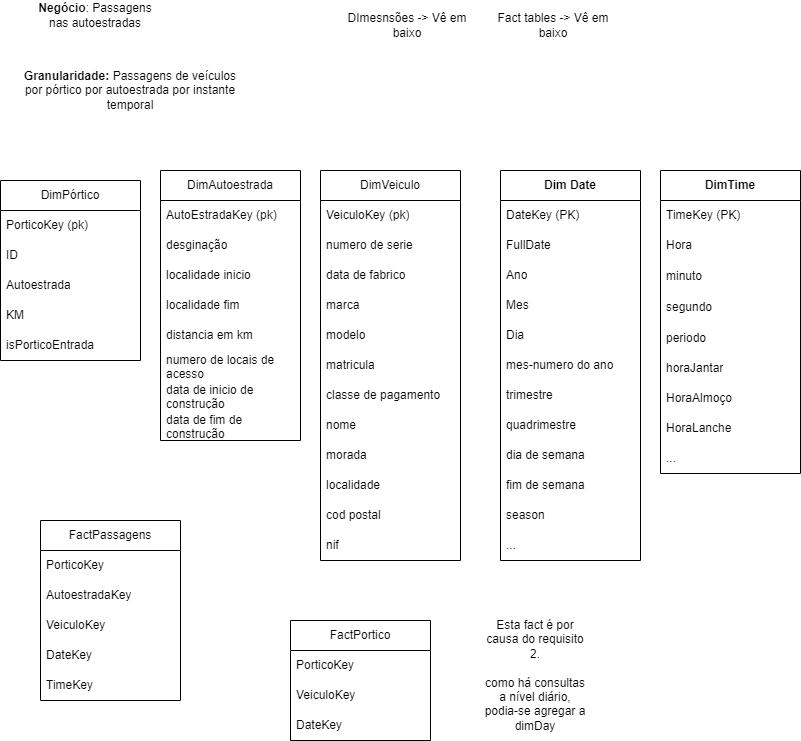

The diagram above was exported from draw.io. Its source (the exported page's mxGraphModel, read from the mxfile embedded in the PNG):
<mxGraphModel dx="1050" dy="629" grid="1" gridSize="10" guides="1" tooltips="1" connect="1" arrows="1" fold="1" page="1" pageScale="1" pageWidth="827" pageHeight="1169" math="0" shadow="0">
  <root>
    <mxCell id="0" />
    <mxCell id="1" parent="0" />
    <mxCell id="mATGZqGV7fMFo_Y627aW-1" value="&lt;b&gt;Negócio&lt;/b&gt;: Passagens nas autoestradas" style="text;html=1;strokeColor=none;fillColor=none;align=center;verticalAlign=middle;whiteSpace=wrap;rounded=0;" vertex="1" parent="1">
      <mxGeometry x="40" y="40" width="130" height="30" as="geometry" />
    </mxCell>
    <mxCell id="mATGZqGV7fMFo_Y627aW-2" value="DImesnsões -&amp;gt; Vê em baixo" style="text;html=1;strokeColor=none;fillColor=none;align=center;verticalAlign=middle;whiteSpace=wrap;rounded=0;" vertex="1" parent="1">
      <mxGeometry x="354" y="50" width="126" height="30" as="geometry" />
    </mxCell>
    <mxCell id="mATGZqGV7fMFo_Y627aW-3" value="Fact tables -&amp;gt; Vê em baixo" style="text;html=1;strokeColor=none;fillColor=none;align=center;verticalAlign=middle;whiteSpace=wrap;rounded=0;" vertex="1" parent="1">
      <mxGeometry x="500" y="50" width="126" height="30" as="geometry" />
    </mxCell>
    <mxCell id="mATGZqGV7fMFo_Y627aW-4" value="&lt;b&gt;Granularidade: &lt;/b&gt;Passagens de veículos por pórtico por autoestrada por instante temporal" style="text;html=1;strokeColor=none;fillColor=none;align=center;verticalAlign=middle;whiteSpace=wrap;rounded=0;" vertex="1" parent="1">
      <mxGeometry x="30" y="100" width="220" height="60" as="geometry" />
    </mxCell>
    <mxCell id="mATGZqGV7fMFo_Y627aW-5" value="DimVeiculo" style="swimlane;fontStyle=0;childLayout=stackLayout;horizontal=1;startSize=30;horizontalStack=0;resizeParent=1;resizeParentMax=0;resizeLast=0;collapsible=1;marginBottom=0;whiteSpace=wrap;html=1;" vertex="1" parent="1">
      <mxGeometry x="330" y="210" width="140" height="390" as="geometry" />
    </mxCell>
    <mxCell id="mATGZqGV7fMFo_Y627aW-6" value="VeiculoKey (pk)" style="text;strokeColor=none;fillColor=none;align=left;verticalAlign=middle;spacingLeft=4;spacingRight=4;overflow=hidden;points=[[0,0.5],[1,0.5]];portConstraint=eastwest;rotatable=0;whiteSpace=wrap;html=1;" vertex="1" parent="mATGZqGV7fMFo_Y627aW-5">
      <mxGeometry y="30" width="140" height="30" as="geometry" />
    </mxCell>
    <mxCell id="mATGZqGV7fMFo_Y627aW-7" value="numero de serie" style="text;strokeColor=none;fillColor=none;align=left;verticalAlign=middle;spacingLeft=4;spacingRight=4;overflow=hidden;points=[[0,0.5],[1,0.5]];portConstraint=eastwest;rotatable=0;whiteSpace=wrap;html=1;" vertex="1" parent="mATGZqGV7fMFo_Y627aW-5">
      <mxGeometry y="60" width="140" height="30" as="geometry" />
    </mxCell>
    <mxCell id="mATGZqGV7fMFo_Y627aW-31" value="data de fabrico" style="text;strokeColor=none;fillColor=none;align=left;verticalAlign=middle;spacingLeft=4;spacingRight=4;overflow=hidden;points=[[0,0.5],[1,0.5]];portConstraint=eastwest;rotatable=0;whiteSpace=wrap;html=1;" vertex="1" parent="mATGZqGV7fMFo_Y627aW-5">
      <mxGeometry y="90" width="140" height="30" as="geometry" />
    </mxCell>
    <mxCell id="mATGZqGV7fMFo_Y627aW-32" value="marca" style="text;strokeColor=none;fillColor=none;align=left;verticalAlign=middle;spacingLeft=4;spacingRight=4;overflow=hidden;points=[[0,0.5],[1,0.5]];portConstraint=eastwest;rotatable=0;whiteSpace=wrap;html=1;" vertex="1" parent="mATGZqGV7fMFo_Y627aW-5">
      <mxGeometry y="120" width="140" height="30" as="geometry" />
    </mxCell>
    <mxCell id="mATGZqGV7fMFo_Y627aW-33" value="modelo" style="text;strokeColor=none;fillColor=none;align=left;verticalAlign=middle;spacingLeft=4;spacingRight=4;overflow=hidden;points=[[0,0.5],[1,0.5]];portConstraint=eastwest;rotatable=0;whiteSpace=wrap;html=1;" vertex="1" parent="mATGZqGV7fMFo_Y627aW-5">
      <mxGeometry y="150" width="140" height="30" as="geometry" />
    </mxCell>
    <mxCell id="mATGZqGV7fMFo_Y627aW-34" value="matricula" style="text;strokeColor=none;fillColor=none;align=left;verticalAlign=middle;spacingLeft=4;spacingRight=4;overflow=hidden;points=[[0,0.5],[1,0.5]];portConstraint=eastwest;rotatable=0;whiteSpace=wrap;html=1;" vertex="1" parent="mATGZqGV7fMFo_Y627aW-5">
      <mxGeometry y="180" width="140" height="30" as="geometry" />
    </mxCell>
    <mxCell id="mATGZqGV7fMFo_Y627aW-36" value="classe de pagamento" style="text;strokeColor=none;fillColor=none;align=left;verticalAlign=middle;spacingLeft=4;spacingRight=4;overflow=hidden;points=[[0,0.5],[1,0.5]];portConstraint=eastwest;rotatable=0;whiteSpace=wrap;html=1;" vertex="1" parent="mATGZqGV7fMFo_Y627aW-5">
      <mxGeometry y="210" width="140" height="30" as="geometry" />
    </mxCell>
    <mxCell id="mATGZqGV7fMFo_Y627aW-47" value="nome" style="text;strokeColor=none;fillColor=none;align=left;verticalAlign=middle;spacingLeft=4;spacingRight=4;overflow=hidden;points=[[0,0.5],[1,0.5]];portConstraint=eastwest;rotatable=0;whiteSpace=wrap;html=1;" vertex="1" parent="mATGZqGV7fMFo_Y627aW-5">
      <mxGeometry y="240" width="140" height="30" as="geometry" />
    </mxCell>
    <mxCell id="mATGZqGV7fMFo_Y627aW-48" value="morada" style="text;strokeColor=none;fillColor=none;align=left;verticalAlign=middle;spacingLeft=4;spacingRight=4;overflow=hidden;points=[[0,0.5],[1,0.5]];portConstraint=eastwest;rotatable=0;whiteSpace=wrap;html=1;" vertex="1" parent="mATGZqGV7fMFo_Y627aW-5">
      <mxGeometry y="270" width="140" height="30" as="geometry" />
    </mxCell>
    <mxCell id="mATGZqGV7fMFo_Y627aW-49" value="localidade" style="text;strokeColor=none;fillColor=none;align=left;verticalAlign=middle;spacingLeft=4;spacingRight=4;overflow=hidden;points=[[0,0.5],[1,0.5]];portConstraint=eastwest;rotatable=0;whiteSpace=wrap;html=1;" vertex="1" parent="mATGZqGV7fMFo_Y627aW-5">
      <mxGeometry y="300" width="140" height="30" as="geometry" />
    </mxCell>
    <mxCell id="mATGZqGV7fMFo_Y627aW-50" value="cod postal" style="text;strokeColor=none;fillColor=none;align=left;verticalAlign=middle;spacingLeft=4;spacingRight=4;overflow=hidden;points=[[0,0.5],[1,0.5]];portConstraint=eastwest;rotatable=0;whiteSpace=wrap;html=1;" vertex="1" parent="mATGZqGV7fMFo_Y627aW-5">
      <mxGeometry y="330" width="140" height="30" as="geometry" />
    </mxCell>
    <mxCell id="mATGZqGV7fMFo_Y627aW-51" value="nif" style="text;strokeColor=none;fillColor=none;align=left;verticalAlign=middle;spacingLeft=4;spacingRight=4;overflow=hidden;points=[[0,0.5],[1,0.5]];portConstraint=eastwest;rotatable=0;whiteSpace=wrap;html=1;" vertex="1" parent="mATGZqGV7fMFo_Y627aW-5">
      <mxGeometry y="360" width="140" height="30" as="geometry" />
    </mxCell>
    <mxCell id="mATGZqGV7fMFo_Y627aW-13" value="DimAutoestrada" style="swimlane;fontStyle=0;childLayout=stackLayout;horizontal=1;startSize=30;horizontalStack=0;resizeParent=1;resizeParentMax=0;resizeLast=0;collapsible=1;marginBottom=0;whiteSpace=wrap;html=1;" vertex="1" parent="1">
      <mxGeometry x="170" y="210" width="140" height="270" as="geometry" />
    </mxCell>
    <mxCell id="mATGZqGV7fMFo_Y627aW-14" value="AutoEstradaKey (pk)" style="text;strokeColor=none;fillColor=none;align=left;verticalAlign=middle;spacingLeft=4;spacingRight=4;overflow=hidden;points=[[0,0.5],[1,0.5]];portConstraint=eastwest;rotatable=0;whiteSpace=wrap;html=1;" vertex="1" parent="mATGZqGV7fMFo_Y627aW-13">
      <mxGeometry y="30" width="140" height="30" as="geometry" />
    </mxCell>
    <mxCell id="mATGZqGV7fMFo_Y627aW-15" value="desginação" style="text;strokeColor=none;fillColor=none;align=left;verticalAlign=middle;spacingLeft=4;spacingRight=4;overflow=hidden;points=[[0,0.5],[1,0.5]];portConstraint=eastwest;rotatable=0;whiteSpace=wrap;html=1;" vertex="1" parent="mATGZqGV7fMFo_Y627aW-13">
      <mxGeometry y="60" width="140" height="30" as="geometry" />
    </mxCell>
    <mxCell id="mATGZqGV7fMFo_Y627aW-19" value="localidade inicio" style="text;strokeColor=none;fillColor=none;align=left;verticalAlign=middle;spacingLeft=4;spacingRight=4;overflow=hidden;points=[[0,0.5],[1,0.5]];portConstraint=eastwest;rotatable=0;whiteSpace=wrap;html=1;" vertex="1" parent="mATGZqGV7fMFo_Y627aW-13">
      <mxGeometry y="90" width="140" height="30" as="geometry" />
    </mxCell>
    <mxCell id="mATGZqGV7fMFo_Y627aW-20" value="localidade fim" style="text;strokeColor=none;fillColor=none;align=left;verticalAlign=middle;spacingLeft=4;spacingRight=4;overflow=hidden;points=[[0,0.5],[1,0.5]];portConstraint=eastwest;rotatable=0;whiteSpace=wrap;html=1;" vertex="1" parent="mATGZqGV7fMFo_Y627aW-13">
      <mxGeometry y="120" width="140" height="30" as="geometry" />
    </mxCell>
    <mxCell id="mATGZqGV7fMFo_Y627aW-21" value="distancia em km" style="text;strokeColor=none;fillColor=none;align=left;verticalAlign=middle;spacingLeft=4;spacingRight=4;overflow=hidden;points=[[0,0.5],[1,0.5]];portConstraint=eastwest;rotatable=0;whiteSpace=wrap;html=1;" vertex="1" parent="mATGZqGV7fMFo_Y627aW-13">
      <mxGeometry y="150" width="140" height="30" as="geometry" />
    </mxCell>
    <mxCell id="mATGZqGV7fMFo_Y627aW-22" value="numero de locais de acesso" style="text;strokeColor=none;fillColor=none;align=left;verticalAlign=middle;spacingLeft=4;spacingRight=4;overflow=hidden;points=[[0,0.5],[1,0.5]];portConstraint=eastwest;rotatable=0;whiteSpace=wrap;html=1;" vertex="1" parent="mATGZqGV7fMFo_Y627aW-13">
      <mxGeometry y="180" width="140" height="30" as="geometry" />
    </mxCell>
    <mxCell id="mATGZqGV7fMFo_Y627aW-23" value="data de inicio de construção" style="text;strokeColor=none;fillColor=none;align=left;verticalAlign=middle;spacingLeft=4;spacingRight=4;overflow=hidden;points=[[0,0.5],[1,0.5]];portConstraint=eastwest;rotatable=0;whiteSpace=wrap;html=1;" vertex="1" parent="mATGZqGV7fMFo_Y627aW-13">
      <mxGeometry y="210" width="140" height="30" as="geometry" />
    </mxCell>
    <mxCell id="mATGZqGV7fMFo_Y627aW-24" value="data de fim de construção" style="text;strokeColor=none;fillColor=none;align=left;verticalAlign=middle;spacingLeft=4;spacingRight=4;overflow=hidden;points=[[0,0.5],[1,0.5]];portConstraint=eastwest;rotatable=0;whiteSpace=wrap;html=1;" vertex="1" parent="mATGZqGV7fMFo_Y627aW-13">
      <mxGeometry y="240" width="140" height="30" as="geometry" />
    </mxCell>
    <mxCell id="mATGZqGV7fMFo_Y627aW-25" value="DimPórtico" style="swimlane;fontStyle=0;childLayout=stackLayout;horizontal=1;startSize=30;horizontalStack=0;resizeParent=1;resizeParentMax=0;resizeLast=0;collapsible=1;marginBottom=0;whiteSpace=wrap;html=1;" vertex="1" parent="1">
      <mxGeometry x="10" y="220" width="140" height="180" as="geometry" />
    </mxCell>
    <mxCell id="mATGZqGV7fMFo_Y627aW-26" value="PorticoKey (pk)" style="text;strokeColor=none;fillColor=none;align=left;verticalAlign=middle;spacingLeft=4;spacingRight=4;overflow=hidden;points=[[0,0.5],[1,0.5]];portConstraint=eastwest;rotatable=0;whiteSpace=wrap;html=1;" vertex="1" parent="mATGZqGV7fMFo_Y627aW-25">
      <mxGeometry y="30" width="140" height="30" as="geometry" />
    </mxCell>
    <mxCell id="mATGZqGV7fMFo_Y627aW-27" value="ID" style="text;strokeColor=none;fillColor=none;align=left;verticalAlign=middle;spacingLeft=4;spacingRight=4;overflow=hidden;points=[[0,0.5],[1,0.5]];portConstraint=eastwest;rotatable=0;whiteSpace=wrap;html=1;" vertex="1" parent="mATGZqGV7fMFo_Y627aW-25">
      <mxGeometry y="60" width="140" height="30" as="geometry" />
    </mxCell>
    <mxCell id="mATGZqGV7fMFo_Y627aW-28" value="Autoestrada" style="text;strokeColor=none;fillColor=none;align=left;verticalAlign=middle;spacingLeft=4;spacingRight=4;overflow=hidden;points=[[0,0.5],[1,0.5]];portConstraint=eastwest;rotatable=0;whiteSpace=wrap;html=1;" vertex="1" parent="mATGZqGV7fMFo_Y627aW-25">
      <mxGeometry y="90" width="140" height="30" as="geometry" />
    </mxCell>
    <mxCell id="mATGZqGV7fMFo_Y627aW-29" value="KM" style="text;strokeColor=none;fillColor=none;align=left;verticalAlign=middle;spacingLeft=4;spacingRight=4;overflow=hidden;points=[[0,0.5],[1,0.5]];portConstraint=eastwest;rotatable=0;whiteSpace=wrap;html=1;" vertex="1" parent="mATGZqGV7fMFo_Y627aW-25">
      <mxGeometry y="120" width="140" height="30" as="geometry" />
    </mxCell>
    <mxCell id="mATGZqGV7fMFo_Y627aW-30" value="isPorticoEntrada" style="text;strokeColor=none;fillColor=none;align=left;verticalAlign=middle;spacingLeft=4;spacingRight=4;overflow=hidden;points=[[0,0.5],[1,0.5]];portConstraint=eastwest;rotatable=0;whiteSpace=wrap;html=1;" vertex="1" parent="mATGZqGV7fMFo_Y627aW-25">
      <mxGeometry y="150" width="140" height="30" as="geometry" />
    </mxCell>
    <mxCell id="mATGZqGV7fMFo_Y627aW-53" value="&lt;b&gt;DimTime&lt;/b&gt;" style="swimlane;fontStyle=0;childLayout=stackLayout;horizontal=1;startSize=30;horizontalStack=0;resizeParent=1;resizeParentMax=0;resizeLast=0;collapsible=1;marginBottom=0;whiteSpace=wrap;html=1;" vertex="1" parent="1">
      <mxGeometry x="670" y="210" width="140" height="303" as="geometry" />
    </mxCell>
    <mxCell id="mATGZqGV7fMFo_Y627aW-54" value="TimeKey (PK)" style="text;strokeColor=none;fillColor=none;align=left;verticalAlign=middle;spacingLeft=4;spacingRight=4;overflow=hidden;points=[[0,0.5],[1,0.5]];portConstraint=eastwest;rotatable=0;whiteSpace=wrap;html=1;" vertex="1" parent="mATGZqGV7fMFo_Y627aW-53">
      <mxGeometry y="30" width="140" height="30" as="geometry" />
    </mxCell>
    <mxCell id="mATGZqGV7fMFo_Y627aW-55" value="Hora" style="text;strokeColor=none;fillColor=none;align=left;verticalAlign=middle;spacingLeft=4;spacingRight=4;overflow=hidden;points=[[0,0.5],[1,0.5]];portConstraint=eastwest;rotatable=0;whiteSpace=wrap;html=1;" vertex="1" parent="mATGZqGV7fMFo_Y627aW-53">
      <mxGeometry y="60" width="140" height="30" as="geometry" />
    </mxCell>
    <mxCell id="mATGZqGV7fMFo_Y627aW-56" value="minuto" style="text;strokeColor=none;fillColor=none;align=left;verticalAlign=middle;spacingLeft=4;spacingRight=4;overflow=hidden;points=[[0,0.5],[1,0.5]];portConstraint=eastwest;rotatable=0;whiteSpace=wrap;html=1;" vertex="1" parent="mATGZqGV7fMFo_Y627aW-53">
      <mxGeometry y="90" width="140" height="31" as="geometry" />
    </mxCell>
    <mxCell id="mATGZqGV7fMFo_Y627aW-57" value="segundo" style="text;strokeColor=none;fillColor=none;align=left;verticalAlign=middle;spacingLeft=4;spacingRight=4;overflow=hidden;points=[[0,0.5],[1,0.5]];portConstraint=eastwest;rotatable=0;whiteSpace=wrap;html=1;" vertex="1" parent="mATGZqGV7fMFo_Y627aW-53">
      <mxGeometry y="121" width="140" height="31" as="geometry" />
    </mxCell>
    <mxCell id="mATGZqGV7fMFo_Y627aW-58" value="periodo" style="text;strokeColor=none;fillColor=none;align=left;verticalAlign=middle;spacingLeft=4;spacingRight=4;overflow=hidden;points=[[0,0.5],[1,0.5]];portConstraint=eastwest;rotatable=0;whiteSpace=wrap;html=1;" vertex="1" parent="mATGZqGV7fMFo_Y627aW-53">
      <mxGeometry y="152" width="140" height="31" as="geometry" />
    </mxCell>
    <mxCell id="mATGZqGV7fMFo_Y627aW-59" value="horaJantar" style="text;strokeColor=none;fillColor=none;align=left;verticalAlign=middle;spacingLeft=4;spacingRight=4;overflow=hidden;points=[[0,0.5],[1,0.5]];portConstraint=eastwest;rotatable=0;whiteSpace=wrap;html=1;" vertex="1" parent="mATGZqGV7fMFo_Y627aW-53">
      <mxGeometry y="183" width="140" height="30" as="geometry" />
    </mxCell>
    <mxCell id="mATGZqGV7fMFo_Y627aW-60" value="HoraAlmoço" style="text;strokeColor=none;fillColor=none;align=left;verticalAlign=middle;spacingLeft=4;spacingRight=4;overflow=hidden;points=[[0,0.5],[1,0.5]];portConstraint=eastwest;rotatable=0;whiteSpace=wrap;html=1;" vertex="1" parent="mATGZqGV7fMFo_Y627aW-53">
      <mxGeometry y="213" width="140" height="30" as="geometry" />
    </mxCell>
    <mxCell id="mATGZqGV7fMFo_Y627aW-61" value="HoraLanche" style="text;strokeColor=none;fillColor=none;align=left;verticalAlign=middle;spacingLeft=4;spacingRight=4;overflow=hidden;points=[[0,0.5],[1,0.5]];portConstraint=eastwest;rotatable=0;whiteSpace=wrap;html=1;" vertex="1" parent="mATGZqGV7fMFo_Y627aW-53">
      <mxGeometry y="243" width="140" height="30" as="geometry" />
    </mxCell>
    <mxCell id="mATGZqGV7fMFo_Y627aW-62" value="..." style="text;strokeColor=none;fillColor=none;align=left;verticalAlign=middle;spacingLeft=4;spacingRight=4;overflow=hidden;points=[[0,0.5],[1,0.5]];portConstraint=eastwest;rotatable=0;whiteSpace=wrap;html=1;" vertex="1" parent="mATGZqGV7fMFo_Y627aW-53">
      <mxGeometry y="273" width="140" height="30" as="geometry" />
    </mxCell>
    <mxCell id="mATGZqGV7fMFo_Y627aW-63" value="&lt;b&gt;Dim Date&lt;/b&gt;" style="swimlane;fontStyle=0;childLayout=stackLayout;horizontal=1;startSize=30;horizontalStack=0;resizeParent=1;resizeParentMax=0;resizeLast=0;collapsible=1;marginBottom=0;whiteSpace=wrap;html=1;" vertex="1" parent="1">
      <mxGeometry x="510" y="210" width="140" height="390" as="geometry" />
    </mxCell>
    <mxCell id="mATGZqGV7fMFo_Y627aW-64" value="DateKey (PK)" style="text;strokeColor=none;fillColor=none;align=left;verticalAlign=middle;spacingLeft=4;spacingRight=4;overflow=hidden;points=[[0,0.5],[1,0.5]];portConstraint=eastwest;rotatable=0;whiteSpace=wrap;html=1;" vertex="1" parent="mATGZqGV7fMFo_Y627aW-63">
      <mxGeometry y="30" width="140" height="30" as="geometry" />
    </mxCell>
    <mxCell id="mATGZqGV7fMFo_Y627aW-65" value="FullDate" style="text;strokeColor=none;fillColor=none;align=left;verticalAlign=middle;spacingLeft=4;spacingRight=4;overflow=hidden;points=[[0,0.5],[1,0.5]];portConstraint=eastwest;rotatable=0;whiteSpace=wrap;html=1;" vertex="1" parent="mATGZqGV7fMFo_Y627aW-63">
      <mxGeometry y="60" width="140" height="30" as="geometry" />
    </mxCell>
    <mxCell id="mATGZqGV7fMFo_Y627aW-66" value="Ano" style="text;strokeColor=none;fillColor=none;align=left;verticalAlign=middle;spacingLeft=4;spacingRight=4;overflow=hidden;points=[[0,0.5],[1,0.5]];portConstraint=eastwest;rotatable=0;whiteSpace=wrap;html=1;" vertex="1" parent="mATGZqGV7fMFo_Y627aW-63">
      <mxGeometry y="90" width="140" height="30" as="geometry" />
    </mxCell>
    <mxCell id="mATGZqGV7fMFo_Y627aW-67" value="Mes" style="text;strokeColor=none;fillColor=none;align=left;verticalAlign=middle;spacingLeft=4;spacingRight=4;overflow=hidden;points=[[0,0.5],[1,0.5]];portConstraint=eastwest;rotatable=0;whiteSpace=wrap;html=1;" vertex="1" parent="mATGZqGV7fMFo_Y627aW-63">
      <mxGeometry y="120" width="140" height="30" as="geometry" />
    </mxCell>
    <mxCell id="mATGZqGV7fMFo_Y627aW-68" value="Dia" style="text;strokeColor=none;fillColor=none;align=left;verticalAlign=middle;spacingLeft=4;spacingRight=4;overflow=hidden;points=[[0,0.5],[1,0.5]];portConstraint=eastwest;rotatable=0;whiteSpace=wrap;html=1;" vertex="1" parent="mATGZqGV7fMFo_Y627aW-63">
      <mxGeometry y="150" width="140" height="30" as="geometry" />
    </mxCell>
    <mxCell id="mATGZqGV7fMFo_Y627aW-69" value="mes-numero do ano" style="text;strokeColor=none;fillColor=none;align=left;verticalAlign=middle;spacingLeft=4;spacingRight=4;overflow=hidden;points=[[0,0.5],[1,0.5]];portConstraint=eastwest;rotatable=0;whiteSpace=wrap;html=1;" vertex="1" parent="mATGZqGV7fMFo_Y627aW-63">
      <mxGeometry y="180" width="140" height="30" as="geometry" />
    </mxCell>
    <mxCell id="mATGZqGV7fMFo_Y627aW-70" value="trimestre" style="text;strokeColor=none;fillColor=none;align=left;verticalAlign=middle;spacingLeft=4;spacingRight=4;overflow=hidden;points=[[0,0.5],[1,0.5]];portConstraint=eastwest;rotatable=0;whiteSpace=wrap;html=1;" vertex="1" parent="mATGZqGV7fMFo_Y627aW-63">
      <mxGeometry y="210" width="140" height="30" as="geometry" />
    </mxCell>
    <mxCell id="mATGZqGV7fMFo_Y627aW-71" value="quadrimestre" style="text;strokeColor=none;fillColor=none;align=left;verticalAlign=middle;spacingLeft=4;spacingRight=4;overflow=hidden;points=[[0,0.5],[1,0.5]];portConstraint=eastwest;rotatable=0;whiteSpace=wrap;html=1;" vertex="1" parent="mATGZqGV7fMFo_Y627aW-63">
      <mxGeometry y="240" width="140" height="30" as="geometry" />
    </mxCell>
    <mxCell id="mATGZqGV7fMFo_Y627aW-72" value="dia de semana" style="text;strokeColor=none;fillColor=none;align=left;verticalAlign=middle;spacingLeft=4;spacingRight=4;overflow=hidden;points=[[0,0.5],[1,0.5]];portConstraint=eastwest;rotatable=0;whiteSpace=wrap;html=1;" vertex="1" parent="mATGZqGV7fMFo_Y627aW-63">
      <mxGeometry y="270" width="140" height="30" as="geometry" />
    </mxCell>
    <mxCell id="mATGZqGV7fMFo_Y627aW-73" value="fim de semana" style="text;strokeColor=none;fillColor=none;align=left;verticalAlign=middle;spacingLeft=4;spacingRight=4;overflow=hidden;points=[[0,0.5],[1,0.5]];portConstraint=eastwest;rotatable=0;whiteSpace=wrap;html=1;" vertex="1" parent="mATGZqGV7fMFo_Y627aW-63">
      <mxGeometry y="300" width="140" height="30" as="geometry" />
    </mxCell>
    <mxCell id="mATGZqGV7fMFo_Y627aW-74" value="season" style="text;strokeColor=none;fillColor=none;align=left;verticalAlign=middle;spacingLeft=4;spacingRight=4;overflow=hidden;points=[[0,0.5],[1,0.5]];portConstraint=eastwest;rotatable=0;whiteSpace=wrap;html=1;" vertex="1" parent="mATGZqGV7fMFo_Y627aW-63">
      <mxGeometry y="330" width="140" height="30" as="geometry" />
    </mxCell>
    <mxCell id="mATGZqGV7fMFo_Y627aW-75" value="..." style="text;strokeColor=none;fillColor=none;align=left;verticalAlign=middle;spacingLeft=4;spacingRight=4;overflow=hidden;points=[[0,0.5],[1,0.5]];portConstraint=eastwest;rotatable=0;whiteSpace=wrap;html=1;" vertex="1" parent="mATGZqGV7fMFo_Y627aW-63">
      <mxGeometry y="360" width="140" height="30" as="geometry" />
    </mxCell>
    <mxCell id="mATGZqGV7fMFo_Y627aW-76" value="FactPassagens" style="swimlane;fontStyle=0;childLayout=stackLayout;horizontal=1;startSize=30;horizontalStack=0;resizeParent=1;resizeParentMax=0;resizeLast=0;collapsible=1;marginBottom=0;whiteSpace=wrap;html=1;" vertex="1" parent="1">
      <mxGeometry x="50" y="560" width="140" height="180" as="geometry" />
    </mxCell>
    <mxCell id="mATGZqGV7fMFo_Y627aW-77" value="PorticoKey" style="text;strokeColor=none;fillColor=none;align=left;verticalAlign=middle;spacingLeft=4;spacingRight=4;overflow=hidden;points=[[0,0.5],[1,0.5]];portConstraint=eastwest;rotatable=0;whiteSpace=wrap;html=1;" vertex="1" parent="mATGZqGV7fMFo_Y627aW-76">
      <mxGeometry y="30" width="140" height="30" as="geometry" />
    </mxCell>
    <mxCell id="mATGZqGV7fMFo_Y627aW-82" value="AutoestradaKey" style="text;strokeColor=none;fillColor=none;align=left;verticalAlign=middle;spacingLeft=4;spacingRight=4;overflow=hidden;points=[[0,0.5],[1,0.5]];portConstraint=eastwest;rotatable=0;whiteSpace=wrap;html=1;" vertex="1" parent="mATGZqGV7fMFo_Y627aW-76">
      <mxGeometry y="60" width="140" height="30" as="geometry" />
    </mxCell>
    <mxCell id="mATGZqGV7fMFo_Y627aW-83" value="VeiculoKey" style="text;strokeColor=none;fillColor=none;align=left;verticalAlign=middle;spacingLeft=4;spacingRight=4;overflow=hidden;points=[[0,0.5],[1,0.5]];portConstraint=eastwest;rotatable=0;whiteSpace=wrap;html=1;" vertex="1" parent="mATGZqGV7fMFo_Y627aW-76">
      <mxGeometry y="90" width="140" height="30" as="geometry" />
    </mxCell>
    <mxCell id="mATGZqGV7fMFo_Y627aW-85" value="DateKey" style="text;strokeColor=none;fillColor=none;align=left;verticalAlign=middle;spacingLeft=4;spacingRight=4;overflow=hidden;points=[[0,0.5],[1,0.5]];portConstraint=eastwest;rotatable=0;whiteSpace=wrap;html=1;" vertex="1" parent="mATGZqGV7fMFo_Y627aW-76">
      <mxGeometry y="120" width="140" height="30" as="geometry" />
    </mxCell>
    <mxCell id="mATGZqGV7fMFo_Y627aW-86" value="TimeKey" style="text;strokeColor=none;fillColor=none;align=left;verticalAlign=middle;spacingLeft=4;spacingRight=4;overflow=hidden;points=[[0,0.5],[1,0.5]];portConstraint=eastwest;rotatable=0;whiteSpace=wrap;html=1;" vertex="1" parent="mATGZqGV7fMFo_Y627aW-76">
      <mxGeometry y="150" width="140" height="30" as="geometry" />
    </mxCell>
    <mxCell id="mATGZqGV7fMFo_Y627aW-88" value="FactPortico" style="swimlane;fontStyle=0;childLayout=stackLayout;horizontal=1;startSize=30;horizontalStack=0;resizeParent=1;resizeParentMax=0;resizeLast=0;collapsible=1;marginBottom=0;whiteSpace=wrap;html=1;" vertex="1" parent="1">
      <mxGeometry x="300" y="660" width="140" height="120" as="geometry" />
    </mxCell>
    <mxCell id="mATGZqGV7fMFo_Y627aW-89" value="PorticoKey" style="text;strokeColor=none;fillColor=none;align=left;verticalAlign=middle;spacingLeft=4;spacingRight=4;overflow=hidden;points=[[0,0.5],[1,0.5]];portConstraint=eastwest;rotatable=0;whiteSpace=wrap;html=1;" vertex="1" parent="mATGZqGV7fMFo_Y627aW-88">
      <mxGeometry y="30" width="140" height="30" as="geometry" />
    </mxCell>
    <mxCell id="mATGZqGV7fMFo_Y627aW-91" value="VeiculoKey" style="text;strokeColor=none;fillColor=none;align=left;verticalAlign=middle;spacingLeft=4;spacingRight=4;overflow=hidden;points=[[0,0.5],[1,0.5]];portConstraint=eastwest;rotatable=0;whiteSpace=wrap;html=1;" vertex="1" parent="mATGZqGV7fMFo_Y627aW-88">
      <mxGeometry y="60" width="140" height="30" as="geometry" />
    </mxCell>
    <mxCell id="mATGZqGV7fMFo_Y627aW-92" value="DateKey" style="text;strokeColor=none;fillColor=none;align=left;verticalAlign=middle;spacingLeft=4;spacingRight=4;overflow=hidden;points=[[0,0.5],[1,0.5]];portConstraint=eastwest;rotatable=0;whiteSpace=wrap;html=1;" vertex="1" parent="mATGZqGV7fMFo_Y627aW-88">
      <mxGeometry y="90" width="140" height="30" as="geometry" />
    </mxCell>
    <mxCell id="mATGZqGV7fMFo_Y627aW-95" value="Esta fact é por causa do requisito 2.&lt;br&gt;&lt;br&gt;como há consultas a nível diário, podia-se agregar a dimDay" style="text;html=1;strokeColor=none;fillColor=none;align=center;verticalAlign=middle;whiteSpace=wrap;rounded=0;" vertex="1" parent="1">
      <mxGeometry x="490" y="700" width="110" height="30" as="geometry" />
    </mxCell>
  </root>
</mxGraphModel>